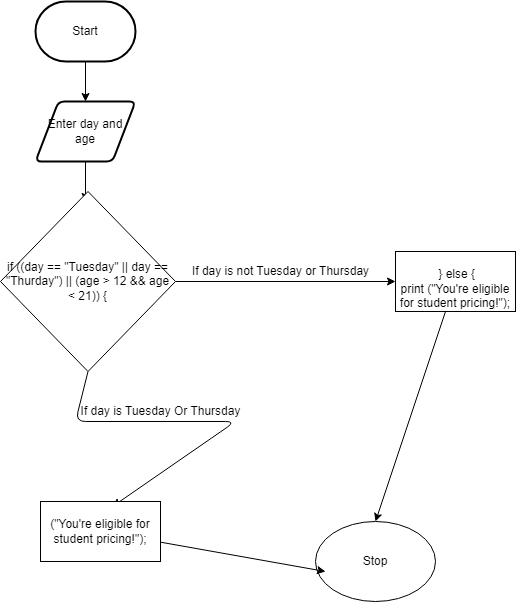

The diagram above was exported from draw.io. Its source (the exported page's mxGraphModel, read from the mxfile embedded in the PNG):
<mxGraphModel dx="1074" dy="749" grid="1" gridSize="10" guides="1" tooltips="1" connect="1" arrows="1" fold="1" page="1" pageScale="1" pageWidth="850" pageHeight="1100" math="0" shadow="0">
  <root>
    <mxCell id="0" />
    <mxCell id="1" parent="0" />
    <mxCell id="27" value="Stop" style="ellipse;whiteSpace=wrap;html=1;" vertex="1" parent="1">
      <mxGeometry x="580" y="780" width="120" height="80" as="geometry" />
    </mxCell>
    <mxCell id="7" style="edgeStyle=none;html=1;" parent="1" source="2" target="3" edge="1">
      <mxGeometry relative="1" as="geometry" />
    </mxCell>
    <mxCell id="2" value="Start" style="strokeWidth=2;html=1;shape=mxgraph.flowchart.terminator;whiteSpace=wrap;" parent="1" vertex="1">
      <mxGeometry x="300" y="260" width="100" height="60" as="geometry" />
    </mxCell>
    <mxCell id="8" style="edgeStyle=none;html=1;" parent="1" source="3" edge="1">
      <mxGeometry relative="1" as="geometry">
        <mxPoint x="350" y="460" as="targetPoint" />
      </mxGeometry>
    </mxCell>
    <mxCell id="3" value="Enter day and age" style="shape=parallelogram;html=1;strokeWidth=2;perimeter=parallelogramPerimeter;whiteSpace=wrap;rounded=1;arcSize=12;size=0.23;" parent="1" vertex="1">
      <mxGeometry x="300" y="360" width="100" height="60" as="geometry" />
    </mxCell>
    <mxCell id="14" style="edgeStyle=none;html=1;exitX=0.5;exitY=1;exitDx=0;exitDy=0;entryX=0.57;entryY=-0.083;entryDx=0;entryDy=0;entryPerimeter=0;" edge="1" parent="1" source="13">
      <mxGeometry relative="1" as="geometry">
        <mxPoint x="377" y="765.02" as="targetPoint" />
        <Array as="points">
          <mxPoint x="340" y="680" />
          <mxPoint x="500" y="680" />
        </Array>
      </mxGeometry>
    </mxCell>
    <mxCell id="18" style="edgeStyle=none;html=1;" edge="1" parent="1" source="13">
      <mxGeometry relative="1" as="geometry">
        <mxPoint x="660" y="540" as="targetPoint" />
      </mxGeometry>
    </mxCell>
    <mxCell id="13" value="if ((day == &quot;Tuesday&quot; || day == &quot;Thurday&quot;) || (age &amp;gt; 12 &amp;amp;&amp;amp; age &amp;lt; 21)) {" style="rhombus;whiteSpace=wrap;html=1;" vertex="1" parent="1">
      <mxGeometry x="265" y="450" width="175" height="180" as="geometry" />
    </mxCell>
    <mxCell id="15" value="If day is Tuesday Or Thursday" style="text;html=1;resizable=0;autosize=1;align=center;verticalAlign=middle;points=[];fillColor=none;strokeColor=none;rounded=0;" vertex="1" parent="1">
      <mxGeometry x="335" y="660" width="180" height="20" as="geometry" />
    </mxCell>
    <mxCell id="24" style="edgeStyle=none;html=1;" edge="1" parent="1" source="16">
      <mxGeometry relative="1" as="geometry">
        <mxPoint x="590" y="830" as="targetPoint" />
      </mxGeometry>
    </mxCell>
    <mxCell id="16" value="(&quot;You're eligible for student pricing!&quot;);" style="whiteSpace=wrap;html=1;" vertex="1" parent="1">
      <mxGeometry x="305" y="760" width="120" height="60" as="geometry" />
    </mxCell>
    <mxCell id="19" value="If day is not Tuesday or Thursday" style="text;html=1;resizable=0;autosize=1;align=center;verticalAlign=middle;points=[];fillColor=none;strokeColor=none;rounded=0;" vertex="1" parent="1">
      <mxGeometry x="450" y="520" width="190" height="20" as="geometry" />
    </mxCell>
    <mxCell id="23" style="edgeStyle=none;html=1;" edge="1" parent="1" source="22">
      <mxGeometry relative="1" as="geometry">
        <mxPoint x="640" y="780" as="targetPoint" />
      </mxGeometry>
    </mxCell>
    <mxCell id="22" value="&lt;br&gt;&amp;nbsp;} else { &lt;br&gt;print (&quot;You're eligible for student pricing!&quot;);" style="whiteSpace=wrap;html=1;" vertex="1" parent="1">
      <mxGeometry x="660" y="510" width="120" height="60" as="geometry" />
    </mxCell>
  </root>
</mxGraphModel>